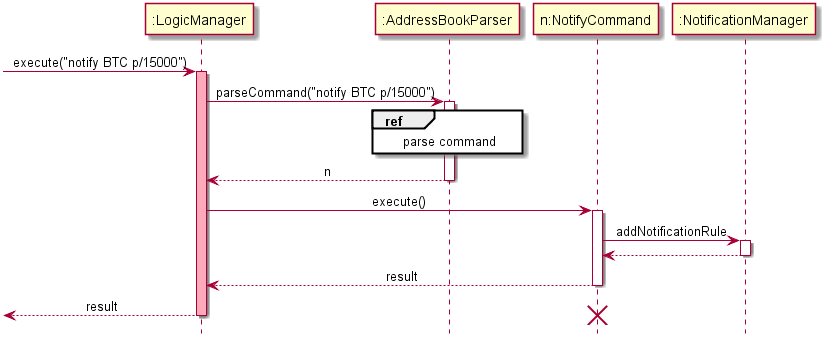

The diagram above was rendered by PlantUML. Its source (embedded in the PNG):
@startuml

hide footbox
skinparam SequenceMessageAlign center

participant ":LogicManager" as LM
participant ":AddressBookParser" as A
participant "n:NotifyCommand" as N
participant ":NotificationManager" as M

[-> LM : execute("notify BTC p/15000")
activate LM #FFAABB

LM -> A : parseCommand("notify BTC p/15000")
activate A

ref over A : parse command
LM <-- A : n
deactivate A

LM -> N : execute()
activate N
N -> M : addNotificationRule
activate M
N <-- M
deactivate M

LM <-- N : result
deactivate N
[<-- LM : result
deactivate LM
destroy N

@enduml